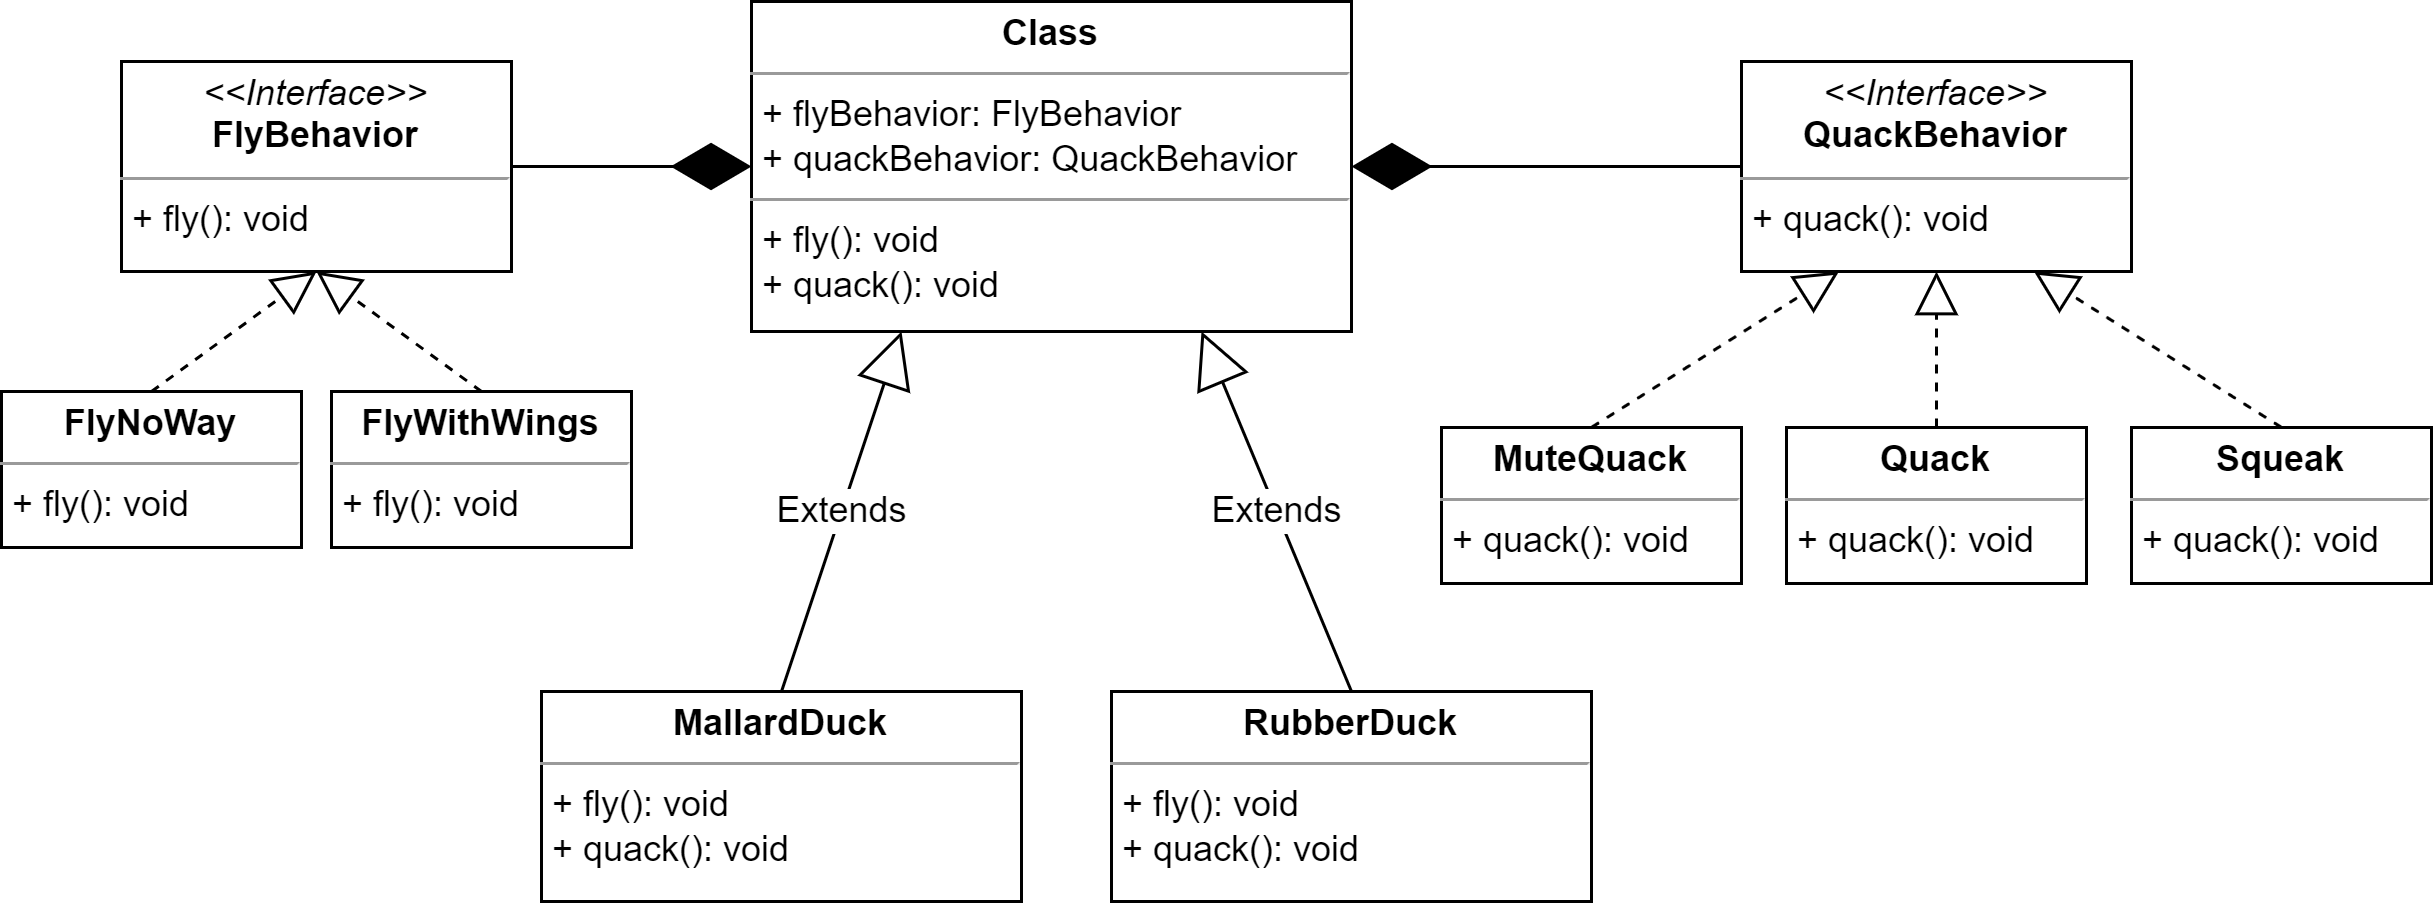

The diagram above was exported from draw.io. Its source (the exported page's mxGraphModel, read from the mxfile embedded in the PNG):
<mxGraphModel dx="2249" dy="697" grid="1" gridSize="10" guides="1" tooltips="1" connect="1" arrows="1" fold="1" page="1" pageScale="1" pageWidth="827" pageHeight="1169" math="0" shadow="0">
  <root>
    <mxCell id="0" />
    <mxCell id="1" parent="0" />
    <mxCell id="xLDRBm1s6ZTiN6nc1bmI-32" value="&lt;p style=&quot;margin: 0px ; margin-top: 4px ; text-align: center&quot;&gt;&lt;b&gt;MallardDuck&lt;/b&gt;&lt;/p&gt;&lt;hr size=&quot;1&quot;&gt;&lt;p style=&quot;margin: 0px ; margin-left: 4px&quot;&gt;+ fly(): void&lt;br&gt;+ quack(): void&lt;br&gt;&lt;/p&gt;" style="verticalAlign=top;align=left;overflow=fill;fontSize=12;fontFamily=Helvetica;html=1;" vertex="1" parent="1">
      <mxGeometry y="460" width="160" height="70" as="geometry" />
    </mxCell>
    <object label="&lt;p style=&quot;margin: 0px ; margin-top: 4px ; text-align: center&quot;&gt;&lt;i&gt;&amp;lt;&amp;lt;Interface&amp;gt;&amp;gt;&lt;/i&gt;&lt;br&gt;&lt;b&gt;FlyBehavior&lt;/b&gt;&lt;/p&gt;&lt;hr size=&quot;1&quot;&gt;&lt;p style=&quot;margin: 0px ; margin-left: 4px&quot;&gt;+ fly(): void&lt;br&gt;&lt;/p&gt;" id="xLDRBm1s6ZTiN6nc1bmI-33">
      <mxCell style="verticalAlign=top;align=left;overflow=fill;fontSize=12;fontFamily=Helvetica;html=1;" vertex="1" parent="1">
        <mxGeometry x="-140" y="250" width="130" height="70" as="geometry" />
      </mxCell>
    </object>
    <object label="&lt;p style=&quot;margin: 0px ; margin-top: 4px ; text-align: center&quot;&gt;&lt;i&gt;&amp;lt;&amp;lt;Interface&amp;gt;&amp;gt;&lt;/i&gt;&lt;br&gt;&lt;b&gt;QuackBehavior&lt;/b&gt;&lt;/p&gt;&lt;hr size=&quot;1&quot;&gt;&lt;p style=&quot;margin: 0px ; margin-left: 4px&quot;&gt;+ quack(): void&lt;br&gt;&lt;/p&gt;" id="xLDRBm1s6ZTiN6nc1bmI-34">
      <mxCell style="verticalAlign=top;align=left;overflow=fill;fontSize=12;fontFamily=Helvetica;html=1;" vertex="1" parent="1">
        <mxGeometry x="400" y="250" width="130" height="70" as="geometry" />
      </mxCell>
    </object>
    <mxCell id="xLDRBm1s6ZTiN6nc1bmI-36" value="&lt;p style=&quot;margin: 0px ; margin-top: 4px ; text-align: center&quot;&gt;&lt;b&gt;FlyNoWay&lt;/b&gt;&lt;/p&gt;&lt;hr size=&quot;1&quot;&gt;&lt;p style=&quot;margin: 0px ; margin-left: 4px&quot;&gt;&lt;/p&gt;&lt;p style=&quot;margin: 0px ; margin-left: 4px&quot;&gt;+ fly(): void&lt;/p&gt;" style="verticalAlign=top;align=left;overflow=fill;fontSize=12;fontFamily=Helvetica;html=1;" vertex="1" parent="1">
      <mxGeometry x="-180" y="360" width="100" height="52" as="geometry" />
    </mxCell>
    <mxCell id="xLDRBm1s6ZTiN6nc1bmI-37" value="&lt;p style=&quot;margin: 0px ; margin-top: 4px ; text-align: center&quot;&gt;&lt;b&gt;FlyWithWings&lt;/b&gt;&lt;/p&gt;&lt;hr size=&quot;1&quot;&gt;&lt;p style=&quot;margin: 0px ; margin-left: 4px&quot;&gt;&lt;/p&gt;&lt;p style=&quot;margin: 0px ; margin-left: 4px&quot;&gt;+ fly(): void&lt;/p&gt;" style="verticalAlign=top;align=left;overflow=fill;fontSize=12;fontFamily=Helvetica;html=1;" vertex="1" parent="1">
      <mxGeometry x="-70" y="360" width="100" height="52" as="geometry" />
    </mxCell>
    <mxCell id="xLDRBm1s6ZTiN6nc1bmI-39" value="" style="endArrow=block;dashed=1;endFill=0;endSize=12;html=1;rounded=0;entryX=0.5;entryY=1;entryDx=0;entryDy=0;exitX=0.5;exitY=0;exitDx=0;exitDy=0;" edge="1" parent="1" source="xLDRBm1s6ZTiN6nc1bmI-36" target="xLDRBm1s6ZTiN6nc1bmI-33">
      <mxGeometry width="160" relative="1" as="geometry">
        <mxPoint x="-180" y="378" as="sourcePoint" />
        <mxPoint x="-20" y="378" as="targetPoint" />
      </mxGeometry>
    </mxCell>
    <mxCell id="xLDRBm1s6ZTiN6nc1bmI-41" value="" style="endArrow=block;dashed=1;endFill=0;endSize=12;html=1;rounded=0;entryX=0.5;entryY=1;entryDx=0;entryDy=0;exitX=0.5;exitY=0;exitDx=0;exitDy=0;" edge="1" parent="1" source="xLDRBm1s6ZTiN6nc1bmI-37" target="xLDRBm1s6ZTiN6nc1bmI-33">
      <mxGeometry width="160" relative="1" as="geometry">
        <mxPoint x="-120" y="426" as="sourcePoint" />
        <mxPoint x="-50" y="348" as="targetPoint" />
      </mxGeometry>
    </mxCell>
    <mxCell id="xLDRBm1s6ZTiN6nc1bmI-42" value="&lt;p style=&quot;margin: 0px ; margin-top: 4px ; text-align: center&quot;&gt;&lt;b&gt;MuteQuack&lt;/b&gt;&lt;/p&gt;&lt;hr size=&quot;1&quot;&gt;&lt;p style=&quot;margin: 0px ; margin-left: 4px&quot;&gt;&lt;/p&gt;&lt;p style=&quot;margin: 0px ; margin-left: 4px&quot;&gt;+ quack(): void&lt;/p&gt;" style="verticalAlign=top;align=left;overflow=fill;fontSize=12;fontFamily=Helvetica;html=1;" vertex="1" parent="1">
      <mxGeometry x="300" y="372" width="100" height="52" as="geometry" />
    </mxCell>
    <mxCell id="xLDRBm1s6ZTiN6nc1bmI-43" value="&lt;p style=&quot;margin: 0px ; margin-top: 4px ; text-align: center&quot;&gt;&lt;b&gt;Squeak&lt;/b&gt;&lt;/p&gt;&lt;hr size=&quot;1&quot;&gt;&lt;p style=&quot;margin: 0px ; margin-left: 4px&quot;&gt;&lt;/p&gt;&lt;p style=&quot;margin: 0px ; margin-left: 4px&quot;&gt;+ quack(): void&lt;/p&gt;" style="verticalAlign=top;align=left;overflow=fill;fontSize=12;fontFamily=Helvetica;html=1;" vertex="1" parent="1">
      <mxGeometry x="530" y="372" width="100" height="52" as="geometry" />
    </mxCell>
    <mxCell id="xLDRBm1s6ZTiN6nc1bmI-44" value="&lt;p style=&quot;margin: 0px ; margin-top: 4px ; text-align: center&quot;&gt;&lt;b&gt;Quack&lt;/b&gt;&lt;/p&gt;&lt;hr size=&quot;1&quot;&gt;&lt;p style=&quot;margin: 0px ; margin-left: 4px&quot;&gt;&lt;/p&gt;&lt;p style=&quot;margin: 0px ; margin-left: 4px&quot;&gt;+ quack(): void&lt;/p&gt;" style="verticalAlign=top;align=left;overflow=fill;fontSize=12;fontFamily=Helvetica;html=1;" vertex="1" parent="1">
      <mxGeometry x="415" y="372" width="100" height="52" as="geometry" />
    </mxCell>
    <mxCell id="xLDRBm1s6ZTiN6nc1bmI-46" value="" style="endArrow=block;dashed=1;endFill=0;endSize=12;html=1;rounded=0;entryX=0.25;entryY=1;entryDx=0;entryDy=0;exitX=0.5;exitY=0;exitDx=0;exitDy=0;" edge="1" parent="1" source="xLDRBm1s6ZTiN6nc1bmI-42" target="xLDRBm1s6ZTiN6nc1bmI-34">
      <mxGeometry width="160" relative="1" as="geometry">
        <mxPoint x="285" y="340" as="sourcePoint" />
        <mxPoint x="445" y="340" as="targetPoint" />
      </mxGeometry>
    </mxCell>
    <mxCell id="xLDRBm1s6ZTiN6nc1bmI-47" value="" style="endArrow=block;dashed=1;endFill=0;endSize=12;html=1;rounded=0;entryX=0.5;entryY=1;entryDx=0;entryDy=0;exitX=0.5;exitY=0;exitDx=0;exitDy=0;" edge="1" parent="1" source="xLDRBm1s6ZTiN6nc1bmI-44" target="xLDRBm1s6ZTiN6nc1bmI-34">
      <mxGeometry width="160" relative="1" as="geometry">
        <mxPoint x="295" y="382" as="sourcePoint" />
        <mxPoint x="475" y="300" as="targetPoint" />
      </mxGeometry>
    </mxCell>
    <mxCell id="xLDRBm1s6ZTiN6nc1bmI-48" value="" style="endArrow=block;dashed=1;endFill=0;endSize=12;html=1;rounded=0;entryX=0.75;entryY=1;entryDx=0;entryDy=0;exitX=0.5;exitY=0;exitDx=0;exitDy=0;" edge="1" parent="1" source="xLDRBm1s6ZTiN6nc1bmI-43" target="xLDRBm1s6ZTiN6nc1bmI-34">
      <mxGeometry width="160" relative="1" as="geometry">
        <mxPoint x="475" y="382" as="sourcePoint" />
        <mxPoint x="475" y="300" as="targetPoint" />
      </mxGeometry>
    </mxCell>
    <mxCell id="xLDRBm1s6ZTiN6nc1bmI-54" value="&lt;p style=&quot;margin: 0px ; margin-top: 4px ; text-align: center&quot;&gt;&lt;b&gt;Class&lt;/b&gt;&lt;/p&gt;&lt;hr size=&quot;1&quot;&gt;&lt;p style=&quot;margin: 0px ; margin-left: 4px&quot;&gt;+ flyBehavior: FlyBehavior&lt;/p&gt;&lt;p style=&quot;margin: 0px ; margin-left: 4px&quot;&gt;+ quackBehavior: QuackBehavior&lt;/p&gt;&lt;hr size=&quot;1&quot;&gt;&lt;p style=&quot;margin: 0px ; margin-left: 4px&quot;&gt;+ fly(): void&lt;/p&gt;&lt;p style=&quot;margin: 0px ; margin-left: 4px&quot;&gt;+ quack(): void&lt;/p&gt;" style="verticalAlign=top;align=left;overflow=fill;fontSize=12;fontFamily=Helvetica;html=1;" vertex="1" parent="1">
      <mxGeometry x="70" y="230" width="200" height="110" as="geometry" />
    </mxCell>
    <mxCell id="xLDRBm1s6ZTiN6nc1bmI-56" value="" style="endArrow=diamondThin;endFill=1;endSize=24;html=1;rounded=0;entryX=1;entryY=0.5;entryDx=0;entryDy=0;exitX=0;exitY=0.5;exitDx=0;exitDy=0;" edge="1" parent="1" source="xLDRBm1s6ZTiN6nc1bmI-34" target="xLDRBm1s6ZTiN6nc1bmI-54">
      <mxGeometry width="160" relative="1" as="geometry">
        <mxPoint x="505" y="250" as="sourcePoint" />
        <mxPoint x="305" y="285" as="targetPoint" />
      </mxGeometry>
    </mxCell>
    <mxCell id="xLDRBm1s6ZTiN6nc1bmI-57" value="" style="endArrow=diamondThin;endFill=1;endSize=24;html=1;rounded=0;entryX=0;entryY=0.5;entryDx=0;entryDy=0;exitX=1;exitY=0.5;exitDx=0;exitDy=0;" edge="1" parent="1" source="xLDRBm1s6ZTiN6nc1bmI-33" target="xLDRBm1s6ZTiN6nc1bmI-54">
      <mxGeometry width="160" relative="1" as="geometry">
        <mxPoint x="-140" y="290" as="sourcePoint" />
        <mxPoint x="20" y="290" as="targetPoint" />
      </mxGeometry>
    </mxCell>
    <mxCell id="xLDRBm1s6ZTiN6nc1bmI-58" value="Extends" style="endArrow=block;endSize=16;endFill=0;html=1;rounded=0;entryX=0.75;entryY=1;entryDx=0;entryDy=0;exitX=0.5;exitY=0;exitDx=0;exitDy=0;" edge="1" parent="1" source="xLDRBm1s6ZTiN6nc1bmI-59" target="xLDRBm1s6ZTiN6nc1bmI-54">
      <mxGeometry width="160" relative="1" as="geometry">
        <mxPoint x="200" y="550" as="sourcePoint" />
        <mxPoint x="360" y="550" as="targetPoint" />
      </mxGeometry>
    </mxCell>
    <mxCell id="xLDRBm1s6ZTiN6nc1bmI-59" value="&lt;p style=&quot;margin: 0px ; margin-top: 4px ; text-align: center&quot;&gt;&lt;b&gt;RubberDuck&lt;/b&gt;&lt;/p&gt;&lt;hr size=&quot;1&quot;&gt;&lt;p style=&quot;margin: 0px ; margin-left: 4px&quot;&gt;+ fly(): void&lt;br&gt;+ quack(): void&lt;br&gt;&lt;/p&gt;" style="verticalAlign=top;align=left;overflow=fill;fontSize=12;fontFamily=Helvetica;html=1;" vertex="1" parent="1">
      <mxGeometry x="190" y="460" width="160" height="70" as="geometry" />
    </mxCell>
    <mxCell id="xLDRBm1s6ZTiN6nc1bmI-60" value="Extends" style="endArrow=block;endSize=16;endFill=0;html=1;rounded=0;entryX=0.25;entryY=1;entryDx=0;entryDy=0;exitX=0.5;exitY=0;exitDx=0;exitDy=0;" edge="1" parent="1" source="xLDRBm1s6ZTiN6nc1bmI-32" target="xLDRBm1s6ZTiN6nc1bmI-54">
      <mxGeometry width="160" relative="1" as="geometry">
        <mxPoint x="190" y="290" as="sourcePoint" />
        <mxPoint x="350" y="290" as="targetPoint" />
      </mxGeometry>
    </mxCell>
  </root>
</mxGraphModel>